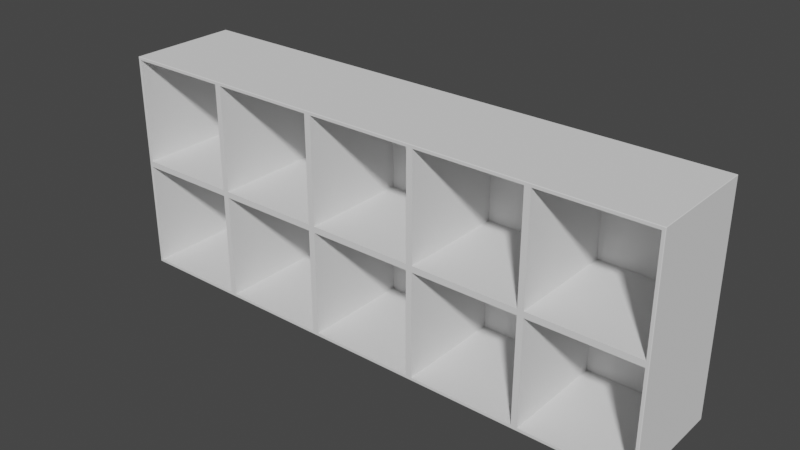 # Source: Shelf02.blend  (saved by Blender 2.93.21; exported with 4.5.12 LTS)
import bpy
from mathutils import Matrix  # noqa: F401  (used for matrix-valued properties, if any)

bpy.ops.wm.read_factory_settings(use_empty=True)
scene = bpy.context.scene
scene.name = 'Scene'

# ---- collections
col_collection = bpy.data.collections.new('Collection'); scene.collection.children.link(col_collection)

# ---- world
world_world = bpy.data.worlds.new('World'); scene.world = world_world
world_world.use_nodes = True; world_world.node_tree.nodes.clear()
_N = world_world.node_tree.nodes; _L = world_world.node_tree.links
n0 = _N.new('ShaderNodeOutputWorld'); n0.name = 'World Output'; n0.location = (300, 300)
n1 = _N.new('ShaderNodeBackground'); n1.name = 'Background'; n1.location = (10, 300)
n1.inputs[0].default_value = (0.05088, 0.05088, 0.05088, 1.0)
_L.new(n1.outputs[0], n0.inputs[0])
n0.is_active_output = True
world_world.color = (0.05088, 0.05088, 0.05088)
world_world.use_sun_shadow = False
world_world.sun_shadow_jitter_overblur = 0.0

# ---- meshes
me_cube_001 = bpy.data.meshes.new('Cube.001')
me_cube_001.from_pydata([(2.002, -1.0, 0.9999), (2.002, 1.0, 0.9999), (1.947, -1.0, -0.9448), (1.947, -1.0, 0.9448), (1.947, 0.9489, -0.9448), (1.947, 0.9489, 0.9448), (1.947, -1.0, 1.055), (1.947, -1.0, 2.945), (1.947, 0.9489, 1.055), (1.947, 0.9489, 2.945), (1.947, -1.0, 0.9999), (0.05755, -1.0, -0.9448), (0.05755, -1.0, 0.9448), (0.05755, 0.9489, -0.9448), (0.05755, 0.9489, 0.9448), (1.002, 1.0, 0.9999), (1.002, -1.0, 0.9999), (0.05755, -1.0, 1.055), (0.05755, -1.0, 2.945), (0.05755, 0.9489, 1.055), (0.05755, 0.9489, 2.945), (0.05755, -1.0, 0.9999), (4.002, -1.0, 0.9999), (4.002, 1.0, 0.9999), (3.947, -1.0, -0.9448), (3.947, -1.0, 0.9448), (3.947, 0.9489, -0.9448), (3.947, 0.9489, 0.9448), (3.947, -1.0, 1.055), (3.947, -1.0, 2.945), (3.947, 0.9489, 1.055), (3.947, 0.9489, 2.945), (3.947, -1.0, 0.9999), (2.058, -1.0, -0.9448), (2.058, -1.0, 0.9448), (2.058, 0.9489, -0.9448), (2.058, 0.9489, 0.9448), (3.002, 1.0, 0.9999), (3.002, -1.0, 0.9999), (2.058, -1.0, 1.055), (2.058, -1.0, 2.945), (2.058, 0.9489, 1.055), (2.058, 0.9489, 2.945), (2.058, -1.0, 0.9999), (-2.002, -1.0, 0.9999), (-2.002, 1.0, 0.9999), (-1.947, -1.0, -0.9448), (-1.947, -1.0, 0.9448), (-1.947, 0.9489, -0.9448), (-1.947, 0.9489, 0.9448), (-1.947, -1.0, 1.055), (-1.947, -1.0, 2.945), (-1.947, 0.9489, 1.055), (-1.947, 0.9489, 2.945), (-1.947, -1.0, 0.9999), (0.0, -1.0, 0.9999), (0.0, 1.0, 0.9999), (-0.05755, -1.0, -0.9448), (-0.05755, -1.0, 0.9448), (-0.05755, 0.9489, -0.9448), (-0.05755, 0.9489, 0.9448), (-1.002, 1.0, 0.9999), (-1.002, -1.0, 0.9999), (-0.05755, -1.0, 1.055), (-0.05755, -1.0, 2.945), (-0.05755, 0.9489, 1.055), (-0.05755, 0.9489, 2.945), (-0.05755, -1.0, 0.9999), (-3.947, -1.0, -0.9448), (-3.947, -1.0, 0.9448), (-3.947, 0.9489, -0.9448), (-3.947, 0.9489, 0.9448), (-3.947, -1.0, 1.055), (-3.947, -1.0, 2.945), (-3.947, 0.9489, 1.055), (-3.947, 0.9489, 2.945), (-3.947, -1.0, 0.9999), (-2.058, -1.0, -0.9448), (-2.058, -1.0, 0.9448), (-2.058, 0.9489, -0.9448), (-2.058, 0.9489, 0.9448), (-3.002, 1.0, 0.9999), (-3.002, -1.0, 0.9999), (-2.058, -1.0, 1.055), (-2.058, -1.0, 2.945), (-2.058, 0.9489, 1.055), (-2.058, 0.9489, 2.945), (-2.058, -1.0, 0.9999), (5.947, -1.0, -0.9448), (5.947, -1.0, 0.9448), (5.947, 0.9489, -0.9448), (5.947, 0.9489, 0.9448), (5.947, -1.0, 1.055), (5.947, -1.0, 2.945), (5.947, 0.9489, 1.055), (5.947, 0.9489, 2.945), (5.947, -1.0, 0.9999), (4.057, -1.0, -0.9448), (4.057, -1.0, 0.9448), (4.057, 0.9489, -0.9448), (4.057, 0.9489, 0.9448), (5.002, 1.0, 0.9999), (5.002, -1.0, 0.9999), (4.057, -1.0, 1.055), (4.057, -1.0, 2.945), (4.057, 0.9489, 1.055), (4.057, 0.9489, 2.945), (4.057, -1.0, 0.9999), (2.002, -0.9918, -1.0), (2.002, -1.0, -0.9918), (2.002, -0.9976, -0.9976), (2.002, 1.0, -0.9918), (2.002, 0.9918, -1.0), (2.002, 0.9976, -0.9976), (2.002, -1.0, 2.992), (2.002, -0.9918, 3.0), (2.002, -0.9976, 2.997), (2.002, 0.9918, 3.0), (2.002, 1.0, 2.992), (2.002, 0.9976, 2.997), (4.002, -0.9918, -1.0), (4.002, -1.0, -0.9918), (4.002, -0.9976, -0.9976), (4.002, 1.0, -0.9918), (4.002, 0.9918, -1.0), (4.002, 0.9976, -0.9976), (4.002, -1.0, 2.992), (4.002, -0.9918, 3.0), (4.002, -0.9976, 2.997), (4.002, 0.9918, 3.0), (4.002, 1.0, 2.992), (4.002, 0.9976, 2.997), (-2.002, -1.0, -0.9918), (-2.002, -0.9918, -1.0), (-2.002, -0.9976, -0.9976), (-2.002, 0.9918, -1.0), (-2.002, 1.0, -0.9918), (-2.002, 0.9976, -0.9976), (-2.002, -0.9918, 3.0), (-2.002, -1.0, 2.992), (-2.002, -0.9976, 2.997), (-2.002, 1.0, 2.992), (-2.002, 0.9918, 3.0), (-2.002, 0.9976, 2.997), (0.0, -1.0, -0.9918), (0.0, -0.9918, -1.0), (0.0, -0.9976, -0.9976), (0.0, 0.9918, -1.0), (0.0, 1.0, -0.9918), (0.0, 0.9976, -0.9976), (0.0, -0.9918, 3.0), (0.0, -1.0, 2.992), (0.0, -0.9976, 2.997), (0.0, 1.0, 2.992), (0.0, 0.9918, 3.0), (0.0, 0.9976, 2.997), (-3.994, -0.9918, -1.0), (-3.994, -1.0, -0.9918), (-4.002, -0.9918, -0.9918), (-3.994, -0.9976, -0.9976), (-3.999, -0.9965, -0.9965), (-4.0, -0.9976, -0.9918), (-4.0, -0.9918, -0.9976), (-3.994, -1.0, 0.9999), (-4.002, -0.9918, 0.9999), (-4.0, -0.9976, 0.9999), (-3.994, 1.0, -0.9918), (-3.994, 0.9918, -1.0), (-4.002, 0.9918, -0.9918), (-3.994, 0.9976, -0.9976), (-3.999, 0.9965, -0.9965), (-4.0, 0.9918, -0.9976), (-4.0, 0.9976, -0.9918), (-4.002, 0.9918, 0.9999), (-3.994, 1.0, 0.9999), (-4.0, 0.9976, 0.9999), (-3.994, -0.9918, 3.0), (-4.002, -0.9918, 2.992), (-3.994, -1.0, 2.992), (-4.0, -0.9918, 2.997), (-3.999, -0.9965, 2.996), (-4.0, -0.9976, 2.992), (-3.994, -0.9976, 2.997), (-3.994, 0.9918, 3.0), (-3.994, 1.0, 2.992), (-4.002, 0.9918, 2.992), (-3.994, 0.9976, 2.997), (-3.999, 0.9965, 2.996), (-4.0, 0.9976, 2.992), (-4.0, 0.9918, 2.997), (5.994, -0.9918, -1.0), (6.002, -0.9918, -0.9918), (5.994, -1.0, -0.9918), (6.0, -0.9918, -0.9976), (5.999, -0.9965, -0.9965), (6.0, -0.9976, -0.9918), (5.994, -0.9976, -0.9976), (6.002, -0.9918, 0.9999), (5.994, -1.0, 0.9999), (6.0, -0.9976, 0.9999), (5.994, 1.0, -0.9918), (6.002, 0.9918, -0.9918), (5.994, 0.9918, -1.0), (6.0, 0.9976, -0.9918), (5.999, 0.9965, -0.9965), (6.0, 0.9918, -0.9976), (5.994, 0.9976, -0.9976), (5.994, 1.0, 0.9999), (6.002, 0.9918, 0.9999), (6.0, 0.9976, 0.9999), (5.994, -0.9918, 3.0), (5.994, -1.0, 2.992), (6.002, -0.9918, 2.992), (5.994, -0.9976, 2.997), (5.999, -0.9965, 2.996), (6.0, -0.9976, 2.992), (6.0, -0.9918, 2.997), (5.994, 1.0, 2.992), (5.994, 0.9918, 3.0), (6.002, 0.9918, 2.992), (5.994, 0.9976, 2.997), (5.999, 0.9965, 2.996), (6.0, 0.9918, 2.997), (6.0, 0.9976, 2.992)], [], [(9, 20, 19, 8), (0, 10, 3, 2, 109), (117, 115, 127, 129), (0, 109, 33, 34, 43), (2, 3, 5, 4), (12, 14, 5, 3), (4, 13, 11, 2), (21, 12, 3, 10, 16), (108, 145, 147, 112), (1, 15, 16, 10, 0), (27, 36, 35, 26), (151, 18, 7, 114), (190, 120, 124, 202), (2, 11, 144, 109), (6, 7, 9, 8), (18, 20, 9, 7), (8, 19, 17, 6), (37, 1, 118, 130, 23), (10, 0, 114, 7, 6), (6, 17, 21, 16, 10), (43, 39, 40, 114, 0), (11, 13, 14, 12), (56, 55, 21, 16, 15), (56, 153, 155, 154, 150, 152, 151, 55), (17, 19, 20, 18), (67, 55, 151, 64, 63), (31, 42, 41, 30), (22, 32, 25, 24, 121), (111, 148, 56, 15, 1), (112, 113, 111, 1, 0, 109, 110, 108), (24, 25, 27, 26), (34, 36, 27, 25), (26, 35, 33, 24), (43, 34, 25, 32, 38), (123, 111, 1, 37, 23), (23, 37, 38, 32, 22), (48, 59, 60, 49), (126, 104, 93, 211), (15, 56, 153, 118, 1), (88, 97, 121, 192), (28, 29, 31, 30), (40, 42, 31, 29), (30, 41, 39, 28), (154, 150, 115, 117), (114, 40, 29, 126), (28, 39, 43, 38, 32), (107, 103, 104, 126, 22), (33, 35, 36, 34), (1, 0, 43, 38, 37), (24, 33, 109, 121), (39, 41, 42, 40), (1, 118, 119, 117, 115, 116, 114, 0), (52, 65, 66, 53), (44, 132, 46, 47, 54), (142, 183, 176, 138), (44, 87, 78, 77, 132), (46, 48, 49, 47), (58, 47, 49, 60), (46, 57, 59, 48), (67, 62, 54, 47, 58), (157, 132, 77, 68), (45, 44, 54, 62, 61), (70, 79, 80, 71), (151, 139, 51, 64), (147, 149, 148, 56, 55, 144, 146, 145), (132, 144, 57, 46), (50, 52, 53, 51), (64, 51, 53, 66), (50, 63, 65, 52), (54, 50, 51, 139, 44), (139, 178, 73, 84), (62, 67, 63, 50, 54), (154, 142, 138, 150), (55, 67, 58, 57, 144), (57, 58, 60, 59), (56, 61, 62, 67, 55), (21, 17, 18, 151, 55), (55, 144, 11, 12, 21), (63, 64, 66, 65), (168, 158, 164, 173), (74, 85, 86, 75), (163, 157, 68, 69, 76), (61, 56, 148, 136, 45), (135, 147, 145, 133), (68, 70, 71, 69), (78, 69, 71, 80), (68, 77, 79, 70), (87, 82, 76, 69, 78), (81, 45, 136, 166, 174), (201, 208, 197, 191), (91, 100, 99, 90), (76, 72, 73, 178, 163), (141, 153, 56, 61, 45), (173, 164, 177, 185), (72, 74, 75, 73), (84, 73, 75, 86), (72, 83, 85, 74), (87, 44, 139, 84, 83), (45, 44, 139, 140, 138, 142, 143, 141), (82, 87, 83, 72, 76), (174, 175, 173, 164, 165, 163, 76, 82, 81), (77, 78, 80, 79), (45, 81, 82, 87, 44), (136, 137, 135, 133, 134, 132, 44, 45), (83, 84, 86, 85), (184, 141, 45, 81, 174), (95, 106, 105, 94), (198, 96, 89, 88, 192), (129, 127, 210, 218), (124, 125, 123, 23, 22, 121, 122, 120), (88, 89, 91, 90), (98, 100, 91, 89), (90, 99, 97, 88), (107, 98, 89, 96, 102), (22, 121, 97, 98, 107), (96, 198, 211, 93, 92), (208, 209, 207, 101, 102, 96, 198, 199, 197), (167, 135, 133, 156), (208, 219, 212, 197), (92, 93, 95, 94), (104, 106, 95, 93), (94, 105, 103, 92), (101, 23, 130, 217, 207), (32, 22, 126, 29, 28), (92, 103, 107, 102, 96), (97, 99, 100, 98), (23, 22, 107, 102, 101), (200, 123, 23, 101, 207), (103, 105, 106, 104), (23, 130, 131, 129, 127, 128, 126, 22), (5, 14, 13, 4), (156, 159, 160, 162), (157, 161, 160, 159), (158, 162, 160, 161), (166, 169, 170, 172), (167, 171, 170, 169), (168, 172, 170, 171), (176, 179, 180, 182), (177, 181, 180, 179), (178, 182, 180, 181), (183, 186, 187, 189), (184, 188, 187, 186), (185, 189, 187, 188), (190, 193, 194, 196), (191, 195, 194, 193), (192, 196, 194, 195), (200, 203, 204, 206), (201, 205, 204, 203), (202, 206, 204, 205), (210, 213, 214, 216), (211, 215, 214, 213), (212, 216, 214, 215), (217, 220, 221, 223), (218, 222, 221, 220), (219, 223, 221, 222), (109, 144, 146, 110), (110, 146, 145, 108), (148, 111, 113, 149), (149, 113, 112, 147), (118, 153, 155, 119), (119, 155, 154, 117), (151, 114, 116, 152), (152, 116, 115, 150), (114, 126, 128, 116), (116, 128, 127, 115), (121, 109, 110, 122), (122, 110, 108, 120), (111, 123, 125, 113), (113, 125, 124, 112), (130, 118, 119, 131), (131, 119, 117, 129), (133, 145, 146, 134), (134, 146, 144, 132), (147, 135, 137, 149), (149, 137, 136, 148), (142, 154, 155, 143), (143, 155, 153, 141), (150, 138, 140, 152), (152, 140, 139, 151), (174, 166, 172, 175), (175, 172, 168, 173), (158, 168, 171, 162), (162, 171, 167, 156), (164, 158, 161, 165), (165, 161, 157, 163), (185, 177, 179, 189), (189, 179, 176, 183), (184, 174, 175, 188), (188, 175, 173, 185), (177, 164, 165, 181), (181, 165, 163, 178), (138, 176, 182, 140), (140, 182, 178, 139), (156, 133, 134, 159), (159, 134, 132, 157), (135, 167, 169, 137), (137, 169, 166, 136), (183, 142, 143, 186), (186, 143, 141, 184), (208, 201, 203, 209), (209, 203, 200, 207), (190, 202, 205, 193), (193, 205, 201, 191), (198, 192, 195, 199), (199, 195, 191, 197), (129, 218, 220, 131), (131, 220, 217, 130), (218, 210, 216, 222), (222, 216, 212, 219), (219, 208, 209, 223), (223, 209, 207, 217), (211, 198, 199, 215), (215, 199, 197, 212), (192, 121, 122, 196), (196, 122, 120, 190), (123, 200, 206, 125), (125, 206, 202, 124), (126, 211, 213, 128), (128, 213, 210, 127), (120, 108, 112, 124)])
_uv = me_cube_001.uv_layers.new(name='UVMap')
_uv.uv.foreach_set('vector', [0.625, 0.75, 0.625, 0.75, 0.375, 0.75, 0.375, 0.75, 0.625, 0.75, 0.6319, 0.75, 0.625, 0.75, 0.375, 0.75, 0.376, 0.75, 0.625, 0.501, 0.625, 0.749, 0.625, 0.749, 0.625, 0.501, 0.625, 0.75, 0.376, 0.75, 0.375, 0.75, 0.625, 0.75, 0.6319, 0.75, 0.375, 0.75, 0.625, 0.75, 0.625, 0.75, 0.375, 0.75, 0.625, 0.75, 0.625, 0.75, 0.625, 0.75, 0.625, 0.75, 0.375, 0.75, 0.375, 0.75, 0.375, 0.75, 0.375, 0.75, 0.6319, 0.75, 0.625, 0.75, 0.625, 0.75, 0.6319, 0.75, 0.75, 0.75, 0.375, 0.749, 0.375, 0.749, 0.375, 0.501, 0.375, 0.501, 0.625, 0.5, 0.75, 0.5, 0.75, 0.75, 0.6319, 0.75, 0.625, 0.75, 0.625, 0.75, 0.625, 0.75, 0.375, 0.75, 0.375, 0.75, 0.625, 0.75, 0.625, 0.75, 0.625, 0.75, 0.625, 0.75, 0.375, 0.749, 0.375, 0.749, 0.375, 0.501, 0.375, 0.501, 0.375, 0.75, 0.375, 0.75, 0.375, 0.75, 0.375, 0.75, 0.375, 0.75, 0.625, 0.75, 0.625, 0.75, 0.375, 0.75, 0.625, 0.75, 0.625, 0.75, 0.625, 0.75, 0.625, 0.75, 0.375, 0.75, 0.375, 0.75, 0.375, 0.75, 0.375, 0.75, 0.375, 0.375, 0.375, 0.5, 0.624, 0.5, 0.624, 0.5, 0.375, 0.5, 0.3681, 0.75, 0.375, 0.75, 0.624, 0.75, 0.625, 0.75, 0.375, 0.75, 0.375, 0.75, 0.375, 0.75, 0.3681, 0.75, 0.25, 0.75, 0.3681, 0.75, 0.3681, 0.75, 0.375, 0.75, 0.625, 0.75, 0.624, 0.75, 0.375, 0.75, 0.375, 0.75, 0.375, 0.75, 0.625, 0.75, 0.625, 0.75, 0.625, 0.5, 0.625, 0.75, 0.6319, 0.75, 0.75, 0.75, 0.75, 0.5, 0.375, 0.5, 0.624, 0.5, 0.6247, 0.5003, 0.625, 0.501, 0.625, 0.749, 0.6247, 0.7497, 0.624, 0.75, 0.375, 0.75, 0.375, 0.75, 0.375, 0.75, 0.625, 0.75, 0.625, 0.75, 0.3681, 0.75, 0.375, 0.75, 0.624, 0.75, 0.625, 0.75, 0.375, 0.75, 0.625, 0.75, 0.625, 0.75, 0.375, 0.75, 0.375, 0.75, 0.625, 0.75, 0.6319, 0.75, 0.625, 0.75, 0.375, 0.75, 0.376, 0.75, 0.376, 0.5, 0.376, 0.5, 0.625, 0.5, 0.625, 0.375, 0.625, 0.5, 0.375, 0.501, 0.3753, 0.5003, 0.376, 0.5, 0.625, 0.5, 0.625, 0.75, 0.376, 0.75, 0.3753, 0.7497, 0.375, 0.749, 0.375, 0.75, 0.625, 0.75, 0.625, 0.75, 0.375, 0.75, 0.625, 0.75, 0.625, 0.75, 0.625, 0.75, 0.625, 0.75, 0.375, 0.75, 0.375, 0.75, 0.375, 0.75, 0.375, 0.75, 0.6319, 0.75, 0.625, 0.75, 0.625, 0.75, 0.6319, 0.75, 0.75, 0.75, 0.376, 0.5, 0.376, 0.5, 0.625, 0.5, 0.625, 0.375, 0.625, 0.5, 0.625, 0.5, 0.75, 0.5, 0.75, 0.75, 0.6319, 0.75, 0.625, 0.75, 0.375, 0.75, 0.375, 0.75, 0.625, 0.75, 0.625, 0.75, 0.625, 0.75, 0.625, 0.75, 0.625, 0.75, 0.625, 0.75, 0.375, 0.375, 0.375, 0.5, 0.624, 0.5, 0.624, 0.5, 0.375, 0.5, 0.375, 0.75, 0.375, 0.75, 0.375, 0.75, 0.375, 0.75, 0.375, 0.75, 0.625, 0.75, 0.625, 0.75, 0.375, 0.75, 0.625, 0.75, 0.625, 0.75, 0.625, 0.75, 0.625, 0.75, 0.375, 0.75, 0.375, 0.75, 0.375, 0.75, 0.375, 0.75, 0.625, 0.501, 0.625, 0.749, 0.625, 0.749, 0.625, 0.501, 0.625, 0.75, 0.625, 0.75, 0.625, 0.75, 0.625, 0.75, 0.375, 0.75, 0.375, 0.75, 0.3681, 0.75, 0.25, 0.75, 0.3681, 0.75, 0.3681, 0.75, 0.375, 0.75, 0.625, 0.75, 0.624, 0.75, 0.375, 0.75, 0.375, 0.75, 0.375, 0.75, 0.625, 0.75, 0.625, 0.75, 0.625, 0.5, 0.625, 0.75, 0.6319, 0.75, 0.75, 0.75, 0.75, 0.5, 0.375, 0.75, 0.375, 0.75, 0.375, 0.75, 0.375, 0.75, 0.375, 0.75, 0.375, 0.75, 0.625, 0.75, 0.625, 0.75, 0.375, 0.5, 0.624, 0.5, 0.6247, 0.5003, 0.625, 0.501, 0.625, 0.749, 0.6247, 0.7497, 0.624, 0.75, 0.375, 0.75, 0.375, 0.75, 0.375, 0.75, 0.625, 0.75, 0.625, 0.75, 0.625, 0.75, 0.376, 0.75, 0.375, 0.75, 0.625, 0.75, 0.6319, 0.75, 0.625, 0.501, 0.625, 0.501, 0.625, 0.749, 0.625, 0.749, 0.625, 0.75, 0.6319, 0.75, 0.625, 0.75, 0.375, 0.75, 0.376, 0.75, 0.375, 0.75, 0.375, 0.75, 0.625, 0.75, 0.625, 0.75, 0.625, 0.75, 0.625, 0.75, 0.625, 0.75, 0.625, 0.75, 0.375, 0.75, 0.375, 0.75, 0.375, 0.75, 0.375, 0.75, 0.6319, 0.75, 0.75, 0.75, 0.6319, 0.75, 0.625, 0.75, 0.625, 0.75, 0.375, 0.75, 0.375, 0.75, 0.375, 0.75, 0.375, 0.75, 0.625, 0.5, 0.625, 0.75, 0.6319, 0.75, 0.75, 0.75, 0.75, 0.5, 0.375, 0.75, 0.375, 0.75, 0.625, 0.75, 0.625, 0.75, 0.625, 0.75, 0.625, 0.75, 0.625, 0.75, 0.625, 0.75, 0.375, 0.501, 0.3753, 0.5003, 0.376, 0.5, 0.625, 0.5, 0.625, 0.75, 0.376, 0.75, 0.3753, 0.7497, 0.375, 0.749, 0.375, 0.75, 0.375, 0.75, 0.375, 0.75, 0.375, 0.75, 0.375, 0.75, 0.375, 0.75, 0.625, 0.75, 0.625, 0.75, 0.625, 0.75, 0.625, 0.75, 0.625, 0.75, 0.625, 0.75, 0.375, 0.75, 0.375, 0.75, 0.375, 0.75, 0.375, 0.75, 0.3681, 0.75, 0.375, 0.75, 0.625, 0.75, 0.624, 0.75, 0.375, 0.75, 0.625, 0.75, 0.625, 0.75, 0.625, 0.75, 0.625, 0.75, 0.25, 0.75, 0.3681, 0.75, 0.375, 0.75, 0.375, 0.75, 0.3681, 0.75, 0.625, 0.501, 0.625, 0.501, 0.625, 0.749, 0.625, 0.749, 0.625, 0.75, 0.6319, 0.75, 0.625, 0.75, 0.375, 0.75, 0.376, 0.75, 0.375, 0.75, 0.625, 0.75, 0.625, 0.75, 0.375, 0.75, 0.625, 0.5, 0.75, 0.5, 0.75, 0.75, 0.6319, 0.75, 0.625, 0.75, 0.3681, 0.75, 0.375, 0.75, 0.625, 0.75, 0.624, 0.75, 0.375, 0.75, 0.625, 0.75, 0.376, 0.75, 0.375, 0.75, 0.625, 0.75, 0.6319, 0.75, 0.375, 0.75, 0.625, 0.75, 0.625, 0.75, 0.375, 0.75, 0.376, 0.501, 0.376, 0.749, 0.625, 0.749, 0.625, 0.501, 0.375, 0.75, 0.375, 0.75, 0.625, 0.75, 0.625, 0.75, 0.626, 0.75, 0.375, 0.75, 0.375, 0.75, 0.625, 0.75, 0.6319, 0.75, 0.625, 0.375, 0.625, 0.5, 0.376, 0.5, 0.376, 0.5, 0.625, 0.5, 0.375, 0.501, 0.375, 0.501, 0.375, 0.749, 0.375, 0.749, 0.375, 0.75, 0.375, 0.75, 0.625, 0.75, 0.625, 0.75, 0.625, 0.75, 0.625, 0.75, 0.625, 0.75, 0.625, 0.75, 0.375, 0.75, 0.375, 0.75, 0.375, 0.75, 0.375, 0.75, 0.6319, 0.75, 0.75, 0.75, 0.6319, 0.75, 0.625, 0.75, 0.625, 0.75, 0.625, 0.375, 0.625, 0.5, 0.376, 0.5, 0.376, 0.4999, 0.625, 0.499, 0.376, 0.501, 0.625, 0.501, 0.625, 0.749, 0.376, 0.749, 0.625, 0.75, 0.625, 0.75, 0.375, 0.75, 0.375, 0.75, 0.3681, 0.75, 0.375, 0.75, 0.625, 0.75, 0.625, 0.75, 0.374, 0.75, 0.624, 0.5, 0.624, 0.5, 0.375, 0.5, 0.375, 0.375, 0.375, 0.5, 0.375, 0.501, 0.375, 0.749, 0.624, 0.749, 0.624, 0.501, 0.375, 0.75, 0.375, 0.75, 0.625, 0.75, 0.625, 0.75, 0.625, 0.75, 0.625, 0.75, 0.625, 0.75, 0.625, 0.75, 0.375, 0.75, 0.375, 0.75, 0.375, 0.75, 0.375, 0.75, 0.3681, 0.75, 0.375, 0.75, 0.624, 0.75, 0.625, 0.75, 0.375, 0.75, 0.375, 0.5, 0.375, 0.75, 0.624, 0.75, 0.6247, 0.7497, 0.625, 0.749, 0.625, 0.501, 0.6247, 0.5003, 0.624, 0.5, 0.25, 0.75, 0.3681, 0.75, 0.375, 0.75, 0.375, 0.75, 0.3681, 0.75, 0.626, 0.5, 0.6253, 0.5003, 0.625, 0.501, 0.625, 0.749, 0.6253, 0.7497, 0.626, 0.75, 0.6319, 0.75, 0.75, 0.75, 0.75, 0.5, 0.375, 0.75, 0.625, 0.75, 0.625, 0.75, 0.375, 0.75, 0.625, 0.5, 0.75, 0.5, 0.75, 0.75, 0.6319, 0.75, 0.625, 0.75, 0.376, 0.5, 0.3753, 0.5003, 0.375, 0.501, 0.375, 0.749, 0.3753, 0.7497, 0.376, 0.75, 0.625, 0.75, 0.625, 0.5, 0.375, 0.75, 0.625, 0.75, 0.625, 0.75, 0.375, 0.75, 0.624, 0.4999, 0.624, 0.5, 0.375, 0.5, 0.375, 0.375, 0.375, 0.499, 0.625, 0.75, 0.625, 0.75, 0.375, 0.75, 0.375, 0.75, 0.626, 0.75, 0.6319, 0.75, 0.625, 0.75, 0.375, 0.75, 0.375, 0.75, 0.625, 0.501, 0.625, 0.749, 0.625, 0.749, 0.625, 0.501, 0.375, 0.501, 0.3753, 0.5003, 0.376, 0.5, 0.625, 0.5, 0.625, 0.75, 0.376, 0.75, 0.3753, 0.7497, 0.375, 0.749, 0.375, 0.75, 0.625, 0.75, 0.625, 0.75, 0.375, 0.75, 0.625, 0.75, 0.625, 0.75, 0.625, 0.75, 0.625, 0.75, 0.375, 0.75, 0.375, 0.75, 0.375, 0.75, 0.375, 0.75, 0.6319, 0.75, 0.625, 0.75, 0.625, 0.75, 0.6319, 0.75, 0.75, 0.75, 0.625, 0.75, 0.376, 0.75, 0.375, 0.75, 0.625, 0.75, 0.6319, 0.75, 0.3681, 0.75, 0.374, 0.75, 0.625, 0.75, 0.625, 0.75, 0.375, 0.75, 0.625, 0.501, 0.6253, 0.5003, 0.626, 0.5, 0.75, 0.5, 0.75, 0.75, 0.6319, 0.75, 0.626, 0.75, 0.6253, 0.7497, 0.625, 0.749, 0.375, 0.501, 0.375, 0.501, 0.375, 0.749, 0.375, 0.749, 0.375, 0.501, 0.624, 0.501, 0.624, 0.749, 0.375, 0.749, 0.375, 0.75, 0.625, 0.75, 0.625, 0.75, 0.375, 0.75, 0.625, 0.75, 0.625, 0.75, 0.625, 0.75, 0.625, 0.75, 0.375, 0.75, 0.375, 0.75, 0.375, 0.75, 0.375, 0.75, 0.375, 0.375, 0.375, 0.5, 0.624, 0.5, 0.624, 0.4999, 0.375, 0.499, 0.3681, 0.75, 0.375, 0.75, 0.624, 0.75, 0.625, 0.75, 0.375, 0.75, 0.375, 0.75, 0.375, 0.75, 0.3681, 0.75, 0.25, 0.75, 0.3681, 0.75, 0.375, 0.75, 0.375, 0.75, 0.625, 0.75, 0.625, 0.75, 0.625, 0.5, 0.625, 0.75, 0.6319, 0.75, 0.75, 0.75, 0.75, 0.5, 0.376, 0.4999, 0.376, 0.5, 0.625, 0.5, 0.625, 0.375, 0.625, 0.499, 0.375, 0.75, 0.375, 0.75, 0.625, 0.75, 0.625, 0.75, 0.375, 0.5, 0.624, 0.5, 0.6247, 0.5003, 0.625, 0.501, 0.625, 0.749, 0.6247, 0.7497, 0.624, 0.75, 0.375, 0.75, 0.625, 0.75, 0.625, 0.75, 0.375, 0.75, 0.375, 0.75, 0.375, 0.749, 0.375, 0.75, 0.3751, 0.7499, 0.375, 0.749, 0.375, 0.75, 0.376, 0.75, 0.3751, 0.7499, 0.374, 0.75, 0.376, 0.749, 0.375, 0.749, 0.3751, 0.7499, 0.376, 0.75, 0.376, 0.4999, 0.375, 0.5, 0.3751, 0.5001, 0.376, 0.5, 0.375, 0.501, 0.375, 0.501, 0.3751, 0.5001, 0.375, 0.5, 0.376, 0.501, 0.376, 0.5, 0.3751, 0.5001, 0.375, 0.501, 0.625, 0.749, 0.625, 0.749, 0.6249, 0.7499, 0.625, 0.75, 0.624, 0.749, 0.624, 0.75, 0.6249, 0.7499, 0.625, 0.749, 0.625, 0.75, 0.625, 0.75, 0.6249, 0.7499, 0.625, 0.75, 0.625, 0.501, 0.625, 0.5, 0.6249, 0.5001, 0.625, 0.501, 0.624, 0.4999, 0.624, 0.5, 0.6249, 0.5001, 0.625, 0.5, 0.624, 0.501, 0.625, 0.501, 0.6249, 0.5001, 0.624, 0.5, 0.375, 0.749, 0.375, 0.749, 0.3751, 0.7499, 0.375, 0.75, 0.376, 0.749, 0.376, 0.75, 0.3751, 0.7499, 0.375, 0.749, 0.375, 0.75, 0.375, 0.75, 0.3751, 0.7499, 0.375, 0.75, 0.376, 0.4999, 0.376, 0.5, 0.3751, 0.5001, 0.375, 0.5, 0.376, 0.501, 0.375, 0.501, 0.3751, 0.5001, 0.376, 0.5, 0.375, 0.501, 0.375, 0.5, 0.3751, 0.5001, 0.375, 0.501, 0.625, 0.749, 0.625, 0.75, 0.6249, 0.7499, 0.625, 0.749, 0.625, 0.75, 0.624, 0.75, 0.6249, 0.7499, 0.626, 0.75, 0.624, 0.749, 0.625, 0.749, 0.6249, 0.7499, 0.624, 0.75, 0.624, 0.4999, 0.625, 0.5, 0.6249, 0.5001, 0.624, 0.5, 0.625, 0.501, 0.625, 0.501, 0.6249, 0.5001, 0.625, 0.5, 0.624, 0.501, 0.624, 0.5, 0.6249, 0.5001, 0.625, 0.501, 0.375, 0.75, 0.375, 0.75, 0.375, 0.75, 0.375, 0.75, 0.375, 0.75, 0.375, 0.75, 0.375, 0.749, 0.375, 0.749, 0.376, 0.5, 0.376, 0.5, 0.375, 0.5, 0.375, 0.5, 0.375, 0.5, 0.375, 0.5, 0.375, 0.501, 0.375, 0.501, 0.624, 0.5, 0.624, 0.5, 0.625, 0.5, 0.625, 0.5, 0.625, 0.5, 0.625, 0.5, 0.625, 0.501, 0.625, 0.501, 0.625, 0.75, 0.625, 0.75, 0.625, 0.75, 0.625, 0.75, 0.625, 0.75, 0.625, 0.75, 0.625, 0.749, 0.625, 0.749, 0.625, 0.75, 0.625, 0.75, 0.625, 0.75, 0.625, 0.75, 0.625, 0.75, 0.625, 0.75, 0.625, 0.749, 0.625, 0.749, 0.375, 0.75, 0.375, 0.75, 0.375, 0.75, 0.375, 0.75, 0.375, 0.75, 0.375, 0.75, 0.375, 0.749, 0.375, 0.749, 0.376, 0.5, 0.376, 0.5, 0.375, 0.5, 0.375, 0.5, 0.375, 0.5, 0.375, 0.5, 0.375, 0.501, 0.375, 0.501, 0.624, 0.5, 0.624, 0.5, 0.625, 0.5, 0.625, 0.5, 0.625, 0.5, 0.625, 0.5, 0.625, 0.501, 0.625, 0.501, 0.375, 0.749, 0.375, 0.749, 0.375, 0.75, 0.375, 0.75, 0.375, 0.75, 0.375, 0.75, 0.375, 0.75, 0.375, 0.75, 0.375, 0.501, 0.375, 0.501, 0.375, 0.5, 0.375, 0.5, 0.375, 0.5, 0.375, 0.5, 0.376, 0.5, 0.376, 0.5, 0.625, 0.501, 0.625, 0.501, 0.625, 0.5, 0.625, 0.5, 0.625, 0.5, 0.625, 0.5, 0.624, 0.5, 0.624, 0.5, 0.625, 0.749, 0.625, 0.749, 0.625, 0.75, 0.625, 0.75, 0.625, 0.75, 0.625, 0.75, 0.625, 0.75, 0.625, 0.75, 0.625, 0.499, 0.376, 0.4999, 0.376, 0.5, 0.625, 0.5, 0.625, 0.5, 0.376, 0.5, 0.376, 0.501, 0.625, 0.501, 0.376, 0.749, 0.376, 0.501, 0.375, 0.501, 0.375, 0.749, 0.375, 0.749, 0.375, 0.501, 0.375, 0.501, 0.375, 0.749, 0.625, 0.749, 0.376, 0.749, 0.376, 0.75, 0.625, 0.75, 0.625, 0.75, 0.376, 0.75, 0.375, 0.75, 0.626, 0.75, 0.624, 0.501, 0.624, 0.749, 0.625, 0.749, 0.625, 0.501, 0.625, 0.501, 0.625, 0.749, 0.625, 0.749, 0.625, 0.501, 0.624, 0.4999, 0.375, 0.499, 0.375, 0.5, 0.624, 0.5, 0.624, 0.5, 0.375, 0.5, 0.375, 0.501, 0.624, 0.501, 0.624, 0.749, 0.375, 0.749, 0.375, 0.75, 0.624, 0.75, 0.624, 0.75, 0.375, 0.75, 0.374, 0.75, 0.625, 0.75, 0.625, 0.749, 0.625, 0.749, 0.625, 0.75, 0.625, 0.75, 0.625, 0.75, 0.625, 0.75, 0.625, 0.75, 0.625, 0.75, 0.375, 0.749, 0.375, 0.749, 0.375, 0.75, 0.375, 0.75, 0.375, 0.75, 0.375, 0.75, 0.375, 0.75, 0.375, 0.75, 0.375, 0.501, 0.375, 0.501, 0.375, 0.5, 0.375, 0.5, 0.375, 0.5, 0.375, 0.5, 0.376, 0.4999, 0.376, 0.5, 0.625, 0.501, 0.625, 0.501, 0.625, 0.5, 0.625, 0.5, 0.625, 0.5, 0.625, 0.5, 0.624, 0.5, 0.624, 0.4999, 0.625, 0.501, 0.376, 0.501, 0.376, 0.5, 0.625, 0.5, 0.625, 0.5, 0.376, 0.5, 0.376, 0.4999, 0.625, 0.499, 0.375, 0.749, 0.375, 0.501, 0.375, 0.501, 0.375, 0.749, 0.375, 0.749, 0.375, 0.501, 0.376, 0.501, 0.376, 0.749, 0.626, 0.75, 0.375, 0.75, 0.376, 0.75, 0.625, 0.75, 0.625, 0.75, 0.376, 0.75, 0.376, 0.749, 0.625, 0.749, 0.625, 0.501, 0.625, 0.501, 0.625, 0.5, 0.625, 0.5, 0.625, 0.5, 0.625, 0.5, 0.624, 0.4999, 0.624, 0.5, 0.625, 0.501, 0.625, 0.749, 0.625, 0.749, 0.625, 0.501, 0.625, 0.501, 0.625, 0.749, 0.624, 0.749, 0.624, 0.501, 0.624, 0.501, 0.375, 0.501, 0.375, 0.5, 0.624, 0.5, 0.624, 0.5, 0.375, 0.5, 0.375, 0.499, 0.624, 0.4999, 0.625, 0.75, 0.374, 0.75, 0.375, 0.75, 0.624, 0.75, 0.624, 0.75, 0.375, 0.75, 0.375, 0.749, 0.624, 0.749, 0.375, 0.75, 0.375, 0.75, 0.375, 0.75, 0.375, 0.75, 0.375, 0.75, 0.375, 0.75, 0.375, 0.749, 0.375, 0.749, 0.376, 0.5, 0.376, 0.4999, 0.375, 0.5, 0.375, 0.5, 0.375, 0.5, 0.375, 0.5, 0.375, 0.501, 0.375, 0.501, 0.625, 0.75, 0.625, 0.75, 0.625, 0.75, 0.625, 0.75, 0.625, 0.75, 0.625, 0.75, 0.625, 0.749, 0.625, 0.749, 0.375, 0.749, 0.375, 0.749, 0.375, 0.501, 0.375, 0.501])
me_cube_001.use_remesh_fix_poles = True
me_cube_001.use_remesh_preserve_attributes = False
me_cube_001.update()

# ---- objects
ob_cube = bpy.data.objects.new('Cube', me_cube_001)

# ---- transforms, parenting, visibility, modifiers, constraints
ob_cube.location = (0.0, 0.0, 0.0)

# ---- collection membership
col_collection.objects.link(ob_cube)

# ---- scene / render settings (as saved in the file)
scene.frame_start = 1; scene.frame_end = 250; scene.frame_set(1)
scene.render.engine = 'BLENDER_EEVEE_NEXT'
scene.cycles.use_denoising = False
scene.cycles.samples = 128
scene.cycles.sampling_pattern = 'TABULATED_SOBOL'
scene.cycles.use_adaptive_sampling = False
scene.cycles.use_light_tree = False
scene.view_settings.view_transform = 'Filmic'
bpy.context.view_layer.update()

# ---- added for rendering (the .blend has no active camera and no usable light): camera, sun
cam_auto = bpy.data.cameras.new('AutoCamera')
cam_auto.lens = 50.0
cam_auto.sensor_width = 36.0
cam_auto.clip_end = 1000.0
ob_auto_camera = bpy.data.objects.new('AutoCamera', cam_auto)
scene.collection.objects.link(ob_auto_camera)
ob_auto_camera.location = (11.1391, -12.167, 9.11125)
ob_auto_camera.rotation_euler = (1.09748, -7.21219e-08, 0.694738)
scene.camera = ob_auto_camera
light_auto_sun = bpy.data.lights.new('AutoSun', 'SUN')
light_auto_sun.energy = 3.0
light_auto_sun.angle = 0.0523599
ob_auto_sun = bpy.data.objects.new('AutoSun', light_auto_sun)
scene.collection.objects.link(ob_auto_sun)
ob_auto_sun.rotation_euler = (0.872665, 0.174533, 0.523599)
bpy.context.view_layer.update()

